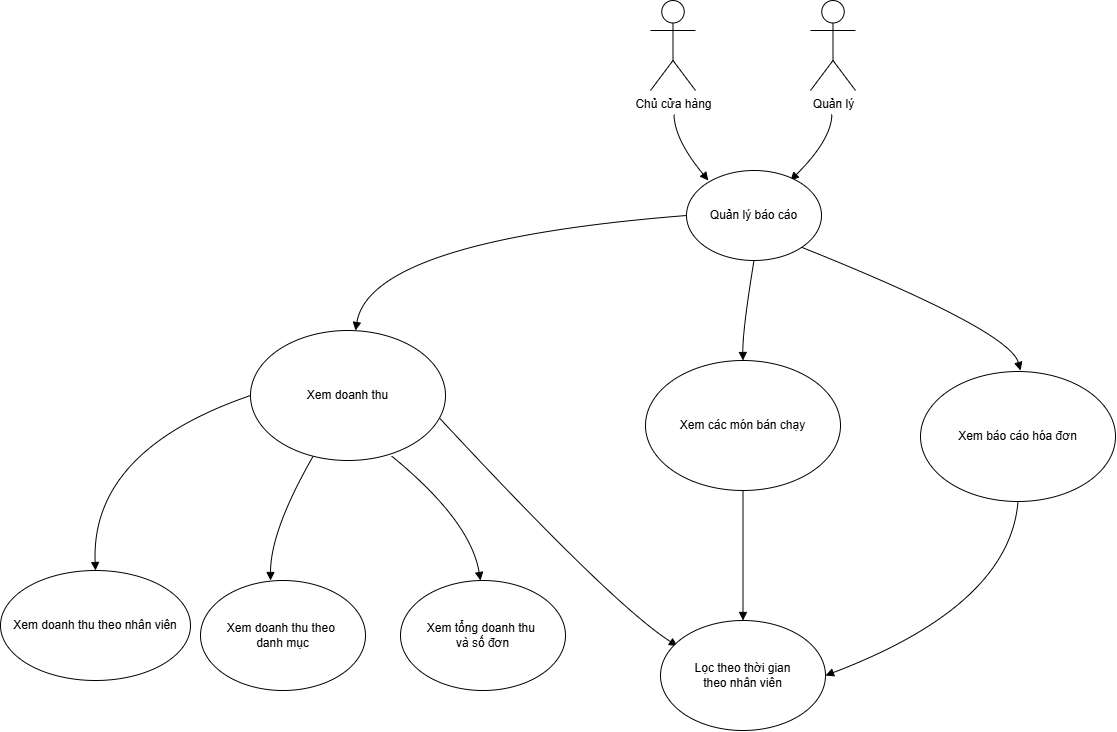

The diagram above was exported from draw.io. Its source (the exported page's mxGraphModel, read from the mxfile embedded in the PNG):
<mxGraphModel dx="1303" dy="1883" grid="1" gridSize="10" guides="1" tooltips="1" connect="1" arrows="1" fold="1" page="1" pageScale="1" pageWidth="850" pageHeight="1100" math="0" shadow="0">
  <root>
    <mxCell id="0" />
    <mxCell id="1" parent="0" />
    <mxCell id="6AH5X-UiRDOPrcNUIVCI-11" value="" style="curved=1;startArrow=none;endArrow=block;exitX=0.5;exitY=1;entryX=0.162;entryY=0.111;rounded=0;entryDx=0;entryDy=0;entryPerimeter=0;" edge="1" parent="1" target="6AH5X-UiRDOPrcNUIVCI-24">
      <mxGeometry relative="1" as="geometry">
        <Array as="points">
          <mxPoint x="864" y="99" />
        </Array>
        <mxPoint x="863.5" y="74" as="sourcePoint" />
        <mxPoint x="897.8311358296237" y="139.95696585511928" as="targetPoint" />
      </mxGeometry>
    </mxCell>
    <mxCell id="6AH5X-UiRDOPrcNUIVCI-12" value="" style="curved=1;startArrow=none;endArrow=block;exitX=0.51;exitY=1;entryX=0.77;entryY=0.111;rounded=0;entryDx=0;entryDy=0;entryPerimeter=0;" edge="1" parent="1" target="6AH5X-UiRDOPrcNUIVCI-24">
      <mxGeometry relative="1" as="geometry">
        <Array as="points">
          <mxPoint x="1021" y="99" />
        </Array>
        <mxPoint x="1021.3499999999999" y="74" as="sourcePoint" />
        <mxPoint x="987.1688641703765" y="139.9569658551195" as="targetPoint" />
      </mxGeometry>
    </mxCell>
    <mxCell id="6AH5X-UiRDOPrcNUIVCI-13" value="" style="curved=1;startArrow=none;endArrow=block;rounded=0;exitX=0;exitY=0.5;exitDx=0;exitDy=0;" edge="1" parent="1" source="6AH5X-UiRDOPrcNUIVCI-24">
      <mxGeometry relative="1" as="geometry">
        <Array as="points">
          <mxPoint x="560" y="200" />
        </Array>
        <mxPoint x="874" y="210" as="sourcePoint" />
        <mxPoint x="545" y="290" as="targetPoint" />
      </mxGeometry>
    </mxCell>
    <mxCell id="6AH5X-UiRDOPrcNUIVCI-14" value="" style="curved=1;startArrow=none;endArrow=block;exitX=0;exitY=0.5;rounded=0;exitDx=0;exitDy=0;entryX=0.5;entryY=0;entryDx=0;entryDy=0;" edge="1" parent="1" source="6AH5X-UiRDOPrcNUIVCI-28" target="6AH5X-UiRDOPrcNUIVCI-33">
      <mxGeometry relative="1" as="geometry">
        <Array as="points">
          <mxPoint x="280" y="410" />
        </Array>
        <mxPoint x="453.07149308138855" y="458.3719633751157" as="sourcePoint" />
        <mxPoint x="270" y="520" as="targetPoint" />
      </mxGeometry>
    </mxCell>
    <mxCell id="6AH5X-UiRDOPrcNUIVCI-15" value="" style="curved=1;startArrow=none;endArrow=block;rounded=0;" edge="1" parent="1" source="6AH5X-UiRDOPrcNUIVCI-28">
      <mxGeometry relative="1" as="geometry">
        <Array as="points">
          <mxPoint x="460" y="490" />
        </Array>
        <mxPoint x="476.2641956154994" y="495.7358043845011" as="sourcePoint" />
        <mxPoint x="460" y="540" as="targetPoint" />
      </mxGeometry>
    </mxCell>
    <mxCell id="6AH5X-UiRDOPrcNUIVCI-16" value="" style="curved=1;startArrow=none;endArrow=block;exitX=0.723;exitY=0.965;rounded=0;exitDx=0;exitDy=0;exitPerimeter=0;" edge="1" parent="1" source="6AH5X-UiRDOPrcNUIVCI-28">
      <mxGeometry relative="1" as="geometry">
        <Array as="points">
          <mxPoint x="660" y="480" />
        </Array>
        <mxPoint x="612.7358043845011" y="495.7358043845006" as="sourcePoint" />
        <mxPoint x="670" y="540" as="targetPoint" />
      </mxGeometry>
    </mxCell>
    <mxCell id="6AH5X-UiRDOPrcNUIVCI-17" value="" style="curved=1;startArrow=none;endArrow=block;exitX=0.5;exitY=1;rounded=0;exitDx=0;exitDy=0;" edge="1" parent="1" source="6AH5X-UiRDOPrcNUIVCI-24" target="6AH5X-UiRDOPrcNUIVCI-26">
      <mxGeometry relative="1" as="geometry">
        <Array as="points">
          <mxPoint x="932" y="290" />
        </Array>
        <mxPoint x="935.844512177471" y="264.68514431030667" as="sourcePoint" />
        <mxPoint x="932.5" y="315" as="targetPoint" />
      </mxGeometry>
    </mxCell>
    <mxCell id="6AH5X-UiRDOPrcNUIVCI-18" value="" style="curved=1;startArrow=none;endArrow=block;exitX=1;exitY=1;rounded=0;exitDx=0;exitDy=0;" edge="1" parent="1" source="6AH5X-UiRDOPrcNUIVCI-24">
      <mxGeometry relative="1" as="geometry">
        <Array as="points">
          <mxPoint x="1199" y="290" />
        </Array>
        <mxPoint x="1008.9702329438435" y="217.9937892301516" as="sourcePoint" />
        <mxPoint x="1210" y="330" as="targetPoint" />
      </mxGeometry>
    </mxCell>
    <mxCell id="6AH5X-UiRDOPrcNUIVCI-19" value="" style="curved=1;startArrow=none;endArrow=block;exitX=0.969;exitY=0.673;entryX=0.103;entryY=0.232;rounded=0;entryDx=0;entryDy=0;entryPerimeter=0;exitDx=0;exitDy=0;exitPerimeter=0;" edge="1" parent="1" source="6AH5X-UiRDOPrcNUIVCI-28" target="6AH5X-UiRDOPrcNUIVCI-27">
      <mxGeometry relative="1" as="geometry">
        <Array as="points">
          <mxPoint x="803" y="565" />
        </Array>
        <mxPoint x="629.6776610127979" y="472.8543389808401" as="sourcePoint" />
        <mxPoint x="878.3849761891684" y="591.6333648089562" as="targetPoint" />
      </mxGeometry>
    </mxCell>
    <mxCell id="6AH5X-UiRDOPrcNUIVCI-20" value="" style="curved=1;startArrow=none;endArrow=block;exitX=0.5;exitY=1;entryX=0.5;entryY=0;rounded=0;exitDx=0;exitDy=0;entryDx=0;entryDy=0;" edge="1" parent="1" source="6AH5X-UiRDOPrcNUIVCI-26" target="6AH5X-UiRDOPrcNUIVCI-27">
      <mxGeometry relative="1" as="geometry">
        <Array as="points" />
        <mxPoint x="932.5" y="540" as="sourcePoint" />
        <mxPoint x="932.5" y="570" as="targetPoint" />
      </mxGeometry>
    </mxCell>
    <mxCell id="6AH5X-UiRDOPrcNUIVCI-21" value="" style="curved=1;startArrow=none;endArrow=block;exitX=0.5;exitY=1;entryX=1;entryY=0.5;rounded=0;exitDx=0;exitDy=0;entryDx=0;entryDy=0;" edge="1" parent="1" source="6AH5X-UiRDOPrcNUIVCI-25" target="6AH5X-UiRDOPrcNUIVCI-27">
      <mxGeometry relative="1" as="geometry">
        <Array as="points">
          <mxPoint x="1199" y="565" />
        </Array>
        <mxPoint x="1199" y="531" as="sourcePoint" />
        <mxPoint x="1002.256721578809" y="612.4965307980342" as="targetPoint" />
      </mxGeometry>
    </mxCell>
    <mxCell id="6AH5X-UiRDOPrcNUIVCI-22" value="Chủ cửa hàng" style="shape=umlActor;verticalLabelPosition=bottom;verticalAlign=top;html=1;outlineConnect=0;" vertex="1" parent="1">
      <mxGeometry x="840" y="-40" width="45" height="90" as="geometry" />
    </mxCell>
    <mxCell id="6AH5X-UiRDOPrcNUIVCI-23" value="Quản lý" style="shape=umlActor;verticalLabelPosition=bottom;verticalAlign=top;html=1;outlineConnect=0;" vertex="1" parent="1">
      <mxGeometry x="1000" y="-40" width="45" height="90" as="geometry" />
    </mxCell>
    <mxCell id="6AH5X-UiRDOPrcNUIVCI-24" value="Quản lý báo cáo" style="ellipse;whiteSpace=wrap;html=1;" vertex="1" parent="1">
      <mxGeometry x="876" y="130" width="135" height="90" as="geometry" />
    </mxCell>
    <mxCell id="6AH5X-UiRDOPrcNUIVCI-25" value="Xem báo cáo hóa đơn" style="ellipse;whiteSpace=wrap;html=1;" vertex="1" parent="1">
      <mxGeometry x="1110" y="331" width="195" height="130" as="geometry" />
    </mxCell>
    <mxCell id="6AH5X-UiRDOPrcNUIVCI-26" value="Xem các món bán chạy" style="ellipse;whiteSpace=wrap;html=1;" vertex="1" parent="1">
      <mxGeometry x="835" y="320" width="195" height="130" as="geometry" />
    </mxCell>
    <mxCell id="6AH5X-UiRDOPrcNUIVCI-27" value="Lọc theo thời gian&lt;div&gt;theo nhân viên&lt;/div&gt;" style="ellipse;whiteSpace=wrap;html=1;" vertex="1" parent="1">
      <mxGeometry x="850" y="580" width="165" height="110" as="geometry" />
    </mxCell>
    <mxCell id="6AH5X-UiRDOPrcNUIVCI-28" value="Xem doanh thu" style="ellipse;whiteSpace=wrap;html=1;" vertex="1" parent="1">
      <mxGeometry x="440" y="290" width="195" height="130" as="geometry" />
    </mxCell>
    <mxCell id="6AH5X-UiRDOPrcNUIVCI-29" value="Xem tổng doanh thu&amp;nbsp;&lt;div&gt;và số đơn&lt;/div&gt;" style="ellipse;whiteSpace=wrap;html=1;" vertex="1" parent="1">
      <mxGeometry x="590" y="540" width="165" height="110" as="geometry" />
    </mxCell>
    <mxCell id="6AH5X-UiRDOPrcNUIVCI-32" value="Xem doanh thu theo&amp;nbsp;&lt;div&gt;danh mục&lt;/div&gt;" style="ellipse;whiteSpace=wrap;html=1;" vertex="1" parent="1">
      <mxGeometry x="390" y="540" width="165" height="110" as="geometry" />
    </mxCell>
    <mxCell id="6AH5X-UiRDOPrcNUIVCI-33" value="Xem doanh thu theo nhân viên" style="ellipse;whiteSpace=wrap;html=1;" vertex="1" parent="1">
      <mxGeometry x="190" y="530" width="190" height="110" as="geometry" />
    </mxCell>
  </root>
</mxGraphModel>